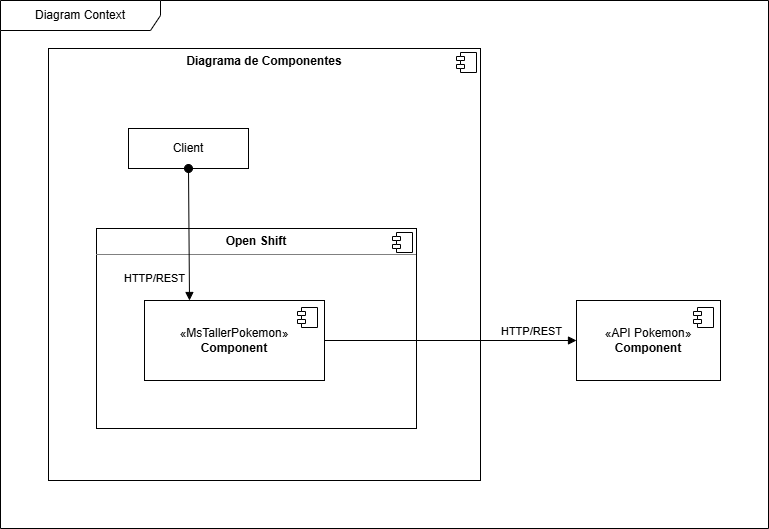

The diagram above was exported from draw.io. Its source (the exported page's mxGraphModel, read from the mxfile embedded in the PNG):
<mxGraphModel dx="1261" dy="883" grid="1" gridSize="12" guides="1" tooltips="1" connect="1" arrows="1" fold="1" page="1" pageScale="1" pageWidth="1169" pageHeight="827" math="0" shadow="0">
  <root>
    <mxCell id="0" />
    <mxCell id="1" parent="0" />
    <mxCell id="25fAeAqsxedllR4ultcd-16" parent="1" style="shape=umlFrame;whiteSpace=wrap;html=1;pointerEvents=0;recursiveResize=0;container=1;collapsible=0;width=160;" value="Diagram Context" vertex="1">
      <mxGeometry height="528" width="768" x="96" y="96" as="geometry" />
    </mxCell>
    <mxCell id="25fAeAqsxedllR4ultcd-9" parent="1" style="align=left;overflow=fill;html=1;dropTarget=0;whiteSpace=wrap;fillColor=none;" value="&lt;p style=&quot;margin:0px;margin-top:6px;text-align:center;&quot;&gt;&lt;b&gt;Diagrama de Componentes&lt;/b&gt;&lt;/p&gt;" vertex="1">
      <mxGeometry height="432" width="432" x="144" y="144" as="geometry" />
    </mxCell>
    <mxCell id="25fAeAqsxedllR4ultcd-10" parent="25fAeAqsxedllR4ultcd-9" style="shape=component;jettyWidth=8;jettyHeight=4;" value="" vertex="1">
      <mxGeometry height="20" relative="1" width="20" x="1" as="geometry">
        <mxPoint x="-24" y="4" as="offset" />
      </mxGeometry>
    </mxCell>
    <mxCell id="25fAeAqsxedllR4ultcd-1" parent="1" style="align=left;overflow=fill;html=1;dropTarget=0;whiteSpace=wrap;" value="&lt;p style=&quot;margin:0px;margin-top:6px;text-align:center;&quot;&gt;&lt;b&gt;Open Shift&lt;/b&gt;&lt;/p&gt;&lt;hr size=&quot;1&quot; style=&quot;border-style:solid;&quot;&gt;&lt;p style=&quot;margin:0px;margin-left:8px;&quot;&gt;&lt;br&gt;&lt;/p&gt;" vertex="1">
      <mxGeometry height="200" width="320" x="192" y="324" as="geometry" />
    </mxCell>
    <mxCell id="25fAeAqsxedllR4ultcd-2" parent="25fAeAqsxedllR4ultcd-1" style="shape=component;jettyWidth=8;jettyHeight=4;" value="" vertex="1">
      <mxGeometry height="20" relative="1" width="20" x="1" as="geometry">
        <mxPoint x="-24" y="4" as="offset" />
      </mxGeometry>
    </mxCell>
    <mxCell id="25fAeAqsxedllR4ultcd-3" parent="1" style="html=1;dropTarget=0;whiteSpace=wrap;" value="«API Pokemon»&lt;br&gt;&lt;b&gt;Component&lt;/b&gt;" vertex="1">
      <mxGeometry height="80" width="144" x="672" y="396" as="geometry" />
    </mxCell>
    <mxCell id="25fAeAqsxedllR4ultcd-4" parent="25fAeAqsxedllR4ultcd-3" style="shape=module;jettyWidth=8;jettyHeight=4;" value="" vertex="1">
      <mxGeometry height="20" relative="1" width="20" x="1" as="geometry">
        <mxPoint x="-27" y="7" as="offset" />
      </mxGeometry>
    </mxCell>
    <mxCell id="25fAeAqsxedllR4ultcd-5" parent="1" style="html=1;dropTarget=0;whiteSpace=wrap;" value="«MsTallerPokemon»&lt;br&gt;&lt;b&gt;Component&lt;/b&gt;" vertex="1">
      <mxGeometry height="80" width="180" x="240" y="396" as="geometry" />
    </mxCell>
    <mxCell id="25fAeAqsxedllR4ultcd-6" parent="25fAeAqsxedllR4ultcd-5" style="shape=module;jettyWidth=8;jettyHeight=4;" value="" vertex="1">
      <mxGeometry height="20" relative="1" width="20" x="1" as="geometry">
        <mxPoint x="-27" y="7" as="offset" />
      </mxGeometry>
    </mxCell>
    <mxCell id="25fAeAqsxedllR4ultcd-8" edge="1" parent="1" source="25fAeAqsxedllR4ultcd-5" style="html=1;verticalAlign=bottom;endArrow=block;curved=0;rounded=0;entryX=0;entryY=0.5;entryDx=0;entryDy=0;align=center;exitX=1;exitY=0.5;exitDx=0;exitDy=0;" target="25fAeAqsxedllR4ultcd-3" value="&lt;blockquote style=&quot;text-align: justify; margin: 0px; border: none; padding: 0px;&quot;&gt;HTTP/REST&lt;/blockquote&gt;">
      <mxGeometry relative="1" width="80" x="0.6364" as="geometry">
        <mxPoint as="offset" />
        <mxPoint x="337" y="462.5" as="sourcePoint" />
        <mxPoint x="417" y="462.5" as="targetPoint" />
      </mxGeometry>
    </mxCell>
    <mxCell id="25fAeAqsxedllR4ultcd-11" parent="1" style="html=1;whiteSpace=wrap;" value="Client" vertex="1">
      <mxGeometry height="40" width="120" x="224" y="224" as="geometry" />
    </mxCell>
    <mxCell id="25fAeAqsxedllR4ultcd-14" edge="1" parent="1" source="25fAeAqsxedllR4ultcd-11" style="html=1;verticalAlign=bottom;startArrow=oval;startFill=1;endArrow=block;startSize=8;curved=0;rounded=0;entryX=0.25;entryY=0;entryDx=0;entryDy=0;exitX=0.5;exitY=1;exitDx=0;exitDy=0;" target="25fAeAqsxedllR4ultcd-5" value="HTTP/REST">
      <mxGeometry relative="1" width="60" x="0.8007" y="-35" as="geometry">
        <mxPoint as="offset" />
        <mxPoint x="277" y="274" as="sourcePoint" />
        <mxPoint x="337" y="274" as="targetPoint" />
      </mxGeometry>
    </mxCell>
  </root>
</mxGraphModel>